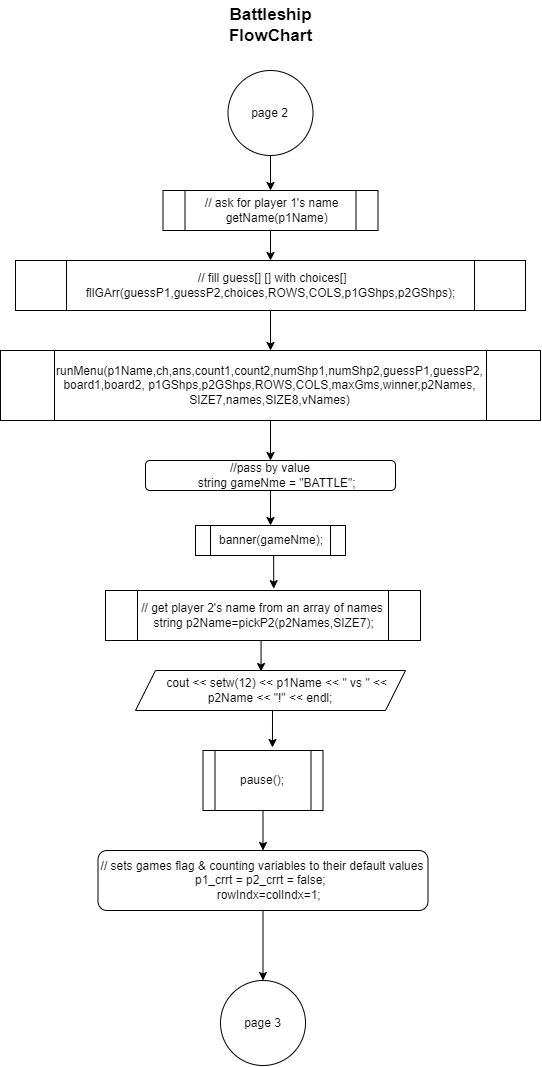

The diagram above was exported from draw.io. Its source (the exported page's mxGraphModel, read from the mxfile embedded in the PNG):
<mxGraphModel dx="1431" dy="893" grid="1" gridSize="10" guides="1" tooltips="1" connect="1" arrows="1" fold="1" page="1" pageScale="1" pageWidth="850" pageHeight="1100" math="0" shadow="0">
  <root>
    <mxCell id="0" />
    <mxCell id="1" parent="0" />
    <mxCell id="J8JASKmkoSULz8QkF3am-1" value="&lt;b&gt;Battleship&lt;br&gt;FlowChart&lt;br&gt;&lt;/b&gt;" style="text;html=1;resizable=0;autosize=1;align=center;verticalAlign=middle;points=[];fillColor=none;strokeColor=none;rounded=0;fontSize=17;" vertex="1" parent="1">
      <mxGeometry x="375" y="20" width="100" height="50" as="geometry" />
    </mxCell>
    <mxCell id="J8JASKmkoSULz8QkF3am-40" style="edgeStyle=orthogonalEdgeStyle;rounded=0;orthogonalLoop=1;jettySize=auto;html=1;exitX=0.5;exitY=1;exitDx=0;exitDy=0;entryX=0.5;entryY=0;entryDx=0;entryDy=0;" edge="1" parent="1" source="J8JASKmkoSULz8QkF3am-41" target="J8JASKmkoSULz8QkF3am-45">
      <mxGeometry relative="1" as="geometry" />
    </mxCell>
    <mxCell id="J8JASKmkoSULz8QkF3am-41" value="page 2" style="ellipse;whiteSpace=wrap;html=1;aspect=fixed;" vertex="1" parent="1">
      <mxGeometry x="382.5" y="90" width="85" height="85" as="geometry" />
    </mxCell>
    <mxCell id="J8JASKmkoSULz8QkF3am-42" style="edgeStyle=orthogonalEdgeStyle;rounded=0;orthogonalLoop=1;jettySize=auto;html=1;exitX=0.5;exitY=1;exitDx=0;exitDy=0;entryX=0.5;entryY=0;entryDx=0;entryDy=0;" edge="1" parent="1" source="J8JASKmkoSULz8QkF3am-43" target="J8JASKmkoSULz8QkF3am-47">
      <mxGeometry relative="1" as="geometry" />
    </mxCell>
    <mxCell id="J8JASKmkoSULz8QkF3am-43" value="&lt;div&gt;&amp;nbsp;// fill guess[] [] with choices[]&lt;/div&gt;&lt;div&gt;&amp;nbsp; &amp;nbsp; fllGArr(guessP1,guessP2,choices,&lt;span style=&quot;background-color: initial;&quot;&gt;ROWS,COLS,p1GShps,p2GShps);&amp;nbsp; &amp;nbsp;&amp;nbsp;&lt;/span&gt;&lt;/div&gt;" style="shape=process;whiteSpace=wrap;html=1;backgroundOutline=1;" vertex="1" parent="1">
      <mxGeometry x="170" y="280" width="510" height="50" as="geometry" />
    </mxCell>
    <mxCell id="J8JASKmkoSULz8QkF3am-44" style="edgeStyle=orthogonalEdgeStyle;rounded=0;orthogonalLoop=1;jettySize=auto;html=1;exitX=0.5;exitY=1;exitDx=0;exitDy=0;entryX=0.5;entryY=0;entryDx=0;entryDy=0;" edge="1" parent="1" source="J8JASKmkoSULz8QkF3am-45" target="J8JASKmkoSULz8QkF3am-43">
      <mxGeometry relative="1" as="geometry" />
    </mxCell>
    <mxCell id="J8JASKmkoSULz8QkF3am-45" value="&lt;div&gt;&amp;nbsp;// ask for player 1's name&lt;/div&gt;&lt;div&gt;&amp;nbsp; &amp;nbsp; getName(p1Name)&lt;/div&gt;" style="shape=process;whiteSpace=wrap;html=1;backgroundOutline=1;" vertex="1" parent="1">
      <mxGeometry x="317.5" y="210" width="215" height="40" as="geometry" />
    </mxCell>
    <mxCell id="J8JASKmkoSULz8QkF3am-46" style="edgeStyle=orthogonalEdgeStyle;rounded=0;orthogonalLoop=1;jettySize=auto;html=1;exitX=0.5;exitY=1;exitDx=0;exitDy=0;" edge="1" parent="1" source="J8JASKmkoSULz8QkF3am-47" target="J8JASKmkoSULz8QkF3am-49">
      <mxGeometry relative="1" as="geometry" />
    </mxCell>
    <mxCell id="J8JASKmkoSULz8QkF3am-47" value="&lt;div style=&quot;&quot;&gt;runMenu(p1Name,ch,ans,&lt;span style=&quot;background-color: initial;&quot;&gt;count1,count2,numShp1,numShp2,guessP1,&lt;/span&gt;&lt;span style=&quot;background-color: initial;&quot;&gt;guessP2,&lt;/span&gt;&lt;/div&gt;&lt;div style=&quot;&quot;&gt;&lt;span style=&quot;background-color: initial;&quot;&gt;board1,board2,&lt;/span&gt;&lt;span style=&quot;background-color: initial;&quot;&gt;&amp;nbsp;p1GShps,p2GShps,ROWS,COLS,&lt;/span&gt;&lt;span style=&quot;background-color: initial;&quot;&gt;maxGms,winner,p2Names,&lt;/span&gt;&lt;/div&gt;&lt;div style=&quot;&quot;&gt;&lt;span style=&quot;background-color: initial;&quot;&gt;SIZE7,&lt;/span&gt;&lt;span style=&quot;background-color: initial;&quot;&gt;names,SIZE8,vNames)&lt;/span&gt;&lt;/div&gt;" style="shape=process;whiteSpace=wrap;html=1;backgroundOutline=1;align=center;" vertex="1" parent="1">
      <mxGeometry x="155" y="370" width="540" height="70" as="geometry" />
    </mxCell>
    <mxCell id="J8JASKmkoSULz8QkF3am-48" style="edgeStyle=orthogonalEdgeStyle;rounded=0;orthogonalLoop=1;jettySize=auto;html=1;exitX=0.5;exitY=1;exitDx=0;exitDy=0;" edge="1" parent="1" source="J8JASKmkoSULz8QkF3am-49" target="J8JASKmkoSULz8QkF3am-51">
      <mxGeometry relative="1" as="geometry" />
    </mxCell>
    <mxCell id="J8JASKmkoSULz8QkF3am-49" value="&lt;div&gt;//pass by value&lt;/div&gt;&lt;div&gt;&amp;nbsp; &amp;nbsp; string gameNme = &quot;BATTLE&quot;;&lt;/div&gt;" style="rounded=1;whiteSpace=wrap;html=1;" vertex="1" parent="1">
      <mxGeometry x="300" y="480" width="250" height="30" as="geometry" />
    </mxCell>
    <mxCell id="J8JASKmkoSULz8QkF3am-50" style="edgeStyle=orthogonalEdgeStyle;rounded=0;orthogonalLoop=1;jettySize=auto;html=1;exitX=0.5;exitY=1;exitDx=0;exitDy=0;entryX=0.534;entryY=-0.037;entryDx=0;entryDy=0;entryPerimeter=0;" edge="1" parent="1" source="J8JASKmkoSULz8QkF3am-51" target="J8JASKmkoSULz8QkF3am-52">
      <mxGeometry relative="1" as="geometry" />
    </mxCell>
    <mxCell id="J8JASKmkoSULz8QkF3am-51" value="&amp;nbsp;banner(gameNme);&amp;nbsp;" style="shape=process;whiteSpace=wrap;html=1;backgroundOutline=1;" vertex="1" parent="1">
      <mxGeometry x="350" y="545" width="150" height="30" as="geometry" />
    </mxCell>
    <mxCell id="J8JASKmkoSULz8QkF3am-60" style="edgeStyle=orthogonalEdgeStyle;rounded=0;orthogonalLoop=1;jettySize=auto;html=1;exitX=0.5;exitY=1;exitDx=0;exitDy=0;entryX=0.465;entryY=0.025;entryDx=0;entryDy=0;entryPerimeter=0;" edge="1" parent="1" source="J8JASKmkoSULz8QkF3am-52" target="J8JASKmkoSULz8QkF3am-54">
      <mxGeometry relative="1" as="geometry" />
    </mxCell>
    <mxCell id="J8JASKmkoSULz8QkF3am-52" value="&lt;span style=&quot;background-color: initial;&quot;&gt;// get player 2's name from an array of names&lt;/span&gt;&lt;div&gt;&amp;nbsp;string p2Name=pickP2(p2Names,SIZE7);&lt;/div&gt;" style="shape=process;whiteSpace=wrap;html=1;backgroundOutline=1;" vertex="1" parent="1">
      <mxGeometry x="260" y="610" width="315" height="50" as="geometry" />
    </mxCell>
    <mxCell id="J8JASKmkoSULz8QkF3am-53" style="edgeStyle=orthogonalEdgeStyle;rounded=0;orthogonalLoop=1;jettySize=auto;html=1;exitX=0.5;exitY=1;exitDx=0;exitDy=0;entryX=0.579;entryY=-0.05;entryDx=0;entryDy=0;entryPerimeter=0;" edge="1" parent="1" source="J8JASKmkoSULz8QkF3am-54" target="J8JASKmkoSULz8QkF3am-56">
      <mxGeometry relative="1" as="geometry" />
    </mxCell>
    <mxCell id="J8JASKmkoSULz8QkF3am-54" value="&lt;div&gt;&amp;nbsp; &amp;nbsp; cout &amp;lt;&amp;lt; setw(12) &amp;lt;&amp;lt; p1Name &amp;lt;&amp;lt; &quot; vs &quot; &amp;lt;&amp;lt; p2Name &amp;lt;&amp;lt; &quot;!&quot; &amp;lt;&amp;lt; endl;&lt;/div&gt;" style="shape=parallelogram;perimeter=parallelogramPerimeter;whiteSpace=wrap;html=1;fixedSize=1;" vertex="1" parent="1">
      <mxGeometry x="290" y="690" width="270" height="40" as="geometry" />
    </mxCell>
    <mxCell id="J8JASKmkoSULz8QkF3am-55" style="edgeStyle=orthogonalEdgeStyle;rounded=0;orthogonalLoop=1;jettySize=auto;html=1;exitX=0.5;exitY=1;exitDx=0;exitDy=0;" edge="1" parent="1" source="J8JASKmkoSULz8QkF3am-56" target="J8JASKmkoSULz8QkF3am-58">
      <mxGeometry relative="1" as="geometry" />
    </mxCell>
    <mxCell id="J8JASKmkoSULz8QkF3am-56" value="pause();" style="shape=process;whiteSpace=wrap;html=1;backgroundOutline=1;" vertex="1" parent="1">
      <mxGeometry x="357.5" y="770" width="120" height="60" as="geometry" />
    </mxCell>
    <mxCell id="J8JASKmkoSULz8QkF3am-57" style="edgeStyle=orthogonalEdgeStyle;rounded=0;orthogonalLoop=1;jettySize=auto;html=1;entryX=0.5;entryY=0;entryDx=0;entryDy=0;" edge="1" parent="1" source="J8JASKmkoSULz8QkF3am-58" target="J8JASKmkoSULz8QkF3am-59">
      <mxGeometry relative="1" as="geometry">
        <mxPoint x="417" y="960" as="targetPoint" />
        <Array as="points" />
      </mxGeometry>
    </mxCell>
    <mxCell id="J8JASKmkoSULz8QkF3am-58" value="&lt;div&gt;// sets games flag &amp;amp; counting variables to their default values&lt;/div&gt;&lt;div&gt;&amp;nbsp; &amp;nbsp; p1_crrt = p2_crrt = false;&amp;nbsp; &amp;nbsp; &amp;nbsp;&lt;/div&gt;&lt;div&gt;&amp;nbsp; &amp;nbsp; rowIndx=colIndx=1;&lt;/div&gt;" style="rounded=1;whiteSpace=wrap;html=1;" vertex="1" parent="1">
      <mxGeometry x="252.5" y="870" width="330" height="60" as="geometry" />
    </mxCell>
    <mxCell id="J8JASKmkoSULz8QkF3am-59" value="page 3" style="ellipse;whiteSpace=wrap;html=1;aspect=fixed;" vertex="1" parent="1">
      <mxGeometry x="375" y="1000" width="85" height="85" as="geometry" />
    </mxCell>
  </root>
</mxGraphModel>